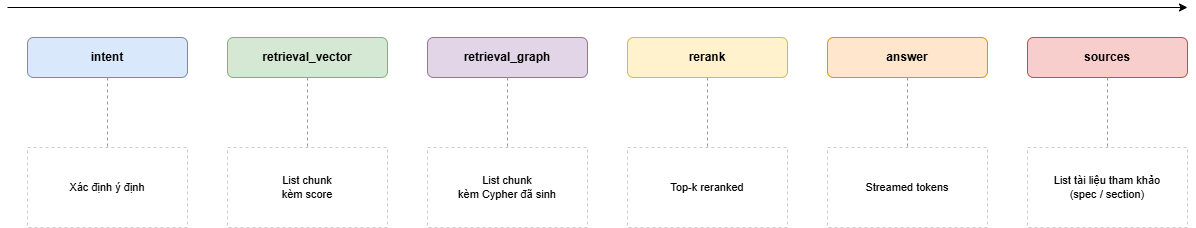

The diagram above was exported from draw.io. Its source (the exported page's mxGraphModel, read from the mxfile embedded in the PNG):
<mxGraphModel dx="1574" dy="877" grid="1" gridSize="10" guides="1" tooltips="1" connect="1" arrows="1" fold="1" page="1" pageScale="1" pageWidth="1300" pageHeight="450" math="0" shadow="0">
  <root>
    <mxCell id="0" />
    <mxCell id="1" parent="0" />
    <mxCell id="f37_axis" edge="1" parent="1" style="endArrow=classic;html=1;rounded=0;fontSize=12;fontStyle=1;align=left;verticalAlign=top;" value="">
      <mxGeometry relative="1" as="geometry">
        <mxPoint x="60" y="100" as="sourcePoint" />
        <mxPoint x="1240" y="100" as="targetPoint" />
      </mxGeometry>
    </mxCell>
    <mxCell id="f37_e1" parent="1" style="rounded=1;whiteSpace=wrap;html=1;fillColor=#dae8fc;strokeColor=#6c8ebf;fontSize=12;fontStyle=1;" value="intent" vertex="1">
      <mxGeometry height="40" width="160" x="80" y="130" as="geometry" />
    </mxCell>
    <mxCell id="f37_e2" parent="1" style="rounded=1;whiteSpace=wrap;html=1;fillColor=#d5e8d4;strokeColor=#82b366;fontSize=12;fontStyle=1;" value="retrieval_vector" vertex="1">
      <mxGeometry height="40" width="160" x="280" y="130" as="geometry" />
    </mxCell>
    <mxCell id="f37_e3" parent="1" style="rounded=1;whiteSpace=wrap;html=1;fillColor=#e1d5e7;strokeColor=#9673a6;fontSize=12;fontStyle=1;" value="retrieval_graph" vertex="1">
      <mxGeometry height="40" width="160" x="480" y="130" as="geometry" />
    </mxCell>
    <mxCell id="f37_e4" parent="1" style="rounded=1;whiteSpace=wrap;html=1;fillColor=#fff2cc;strokeColor=#d6b656;fontSize=12;fontStyle=1;" value="rerank" vertex="1">
      <mxGeometry height="40" width="160" x="680" y="130" as="geometry" />
    </mxCell>
    <mxCell id="f37_e5" parent="1" style="rounded=1;whiteSpace=wrap;html=1;fillColor=#ffe6cc;strokeColor=#d79b00;fontSize=12;fontStyle=1;" value="answer" vertex="1">
      <mxGeometry height="40" width="160" x="880" y="130" as="geometry" />
    </mxCell>
    <mxCell id="f37_e6" parent="1" style="rounded=1;whiteSpace=wrap;html=1;fillColor=#f8cecc;strokeColor=#b85450;fontSize=12;fontStyle=1;" value="sources" vertex="1">
      <mxGeometry height="40" width="160" x="1080" y="130" as="geometry" />
    </mxCell>
    <mxCell id="f37_d1" parent="1" style="rounded=0;whiteSpace=wrap;html=1;fillColor=#ffffff;strokeColor=#cccccc;fontSize=11;dashed=1;" value="Xác định ý định" vertex="1">
      <mxGeometry height="80" width="160" x="80" y="240" as="geometry" />
    </mxCell>
    <mxCell id="f37_d2" parent="1" style="rounded=0;whiteSpace=wrap;html=1;fillColor=#ffffff;strokeColor=#cccccc;fontSize=11;dashed=1;" value="List chunk&#10;kèm score" vertex="1">
      <mxGeometry height="80" width="160" x="280" y="240" as="geometry" />
    </mxCell>
    <mxCell id="f37_d3" parent="1" style="rounded=0;whiteSpace=wrap;html=1;fillColor=#ffffff;strokeColor=#cccccc;fontSize=11;dashed=1;" value="List chunk&#10;kèm Cypher đã sinh" vertex="1">
      <mxGeometry height="80" width="160" x="480" y="240" as="geometry" />
    </mxCell>
    <mxCell id="f37_d4" parent="1" style="rounded=0;whiteSpace=wrap;html=1;fillColor=#ffffff;strokeColor=#cccccc;fontSize=11;dashed=1;" value="Top-k reranked" vertex="1">
      <mxGeometry height="80" width="160" x="680" y="240" as="geometry" />
    </mxCell>
    <mxCell id="f37_d5" parent="1" style="rounded=0;whiteSpace=wrap;html=1;fillColor=#ffffff;strokeColor=#cccccc;fontSize=11;dashed=1;" value="Streamed tokens" vertex="1">
      <mxGeometry height="80" width="160" x="880" y="240" as="geometry" />
    </mxCell>
    <mxCell id="f37_d6" parent="1" style="rounded=0;whiteSpace=wrap;html=1;fillColor=#ffffff;strokeColor=#cccccc;fontSize=11;dashed=1;" value="List tài liệu tham khảo&lt;div&gt;(spec / section)&lt;/div&gt;" vertex="1">
      <mxGeometry height="80" width="160" x="1080" y="240" as="geometry" />
    </mxCell>
    <mxCell id="f37_l1" edge="1" parent="1" source="f37_e1" style="endArrow=none;html=1;dashed=1;strokeColor=#999999;exitX=0.5;exitY=1;entryX=0.5;entryY=0;" target="f37_d1">
      <mxGeometry relative="1" as="geometry" />
    </mxCell>
    <mxCell id="f37_l2" edge="1" parent="1" source="f37_e2" style="endArrow=none;html=1;dashed=1;strokeColor=#999999;exitX=0.5;exitY=1;entryX=0.5;entryY=0;" target="f37_d2">
      <mxGeometry relative="1" as="geometry" />
    </mxCell>
    <mxCell id="f37_l3" edge="1" parent="1" source="f37_e3" style="endArrow=none;html=1;dashed=1;strokeColor=#999999;exitX=0.5;exitY=1;entryX=0.5;entryY=0;" target="f37_d3">
      <mxGeometry relative="1" as="geometry" />
    </mxCell>
    <mxCell id="f37_l4" edge="1" parent="1" source="f37_e4" style="endArrow=none;html=1;dashed=1;strokeColor=#999999;exitX=0.5;exitY=1;entryX=0.5;entryY=0;" target="f37_d4">
      <mxGeometry relative="1" as="geometry" />
    </mxCell>
    <mxCell id="f37_l5" edge="1" parent="1" source="f37_e5" style="endArrow=none;html=1;dashed=1;strokeColor=#999999;exitX=0.5;exitY=1;entryX=0.5;entryY=0;" target="f37_d5">
      <mxGeometry relative="1" as="geometry" />
    </mxCell>
    <mxCell id="f37_l6" edge="1" parent="1" source="f37_e6" style="endArrow=none;html=1;dashed=1;strokeColor=#999999;exitX=0.5;exitY=1;entryX=0.5;entryY=0;" target="f37_d6">
      <mxGeometry relative="1" as="geometry" />
    </mxCell>
  </root>
</mxGraphModel>